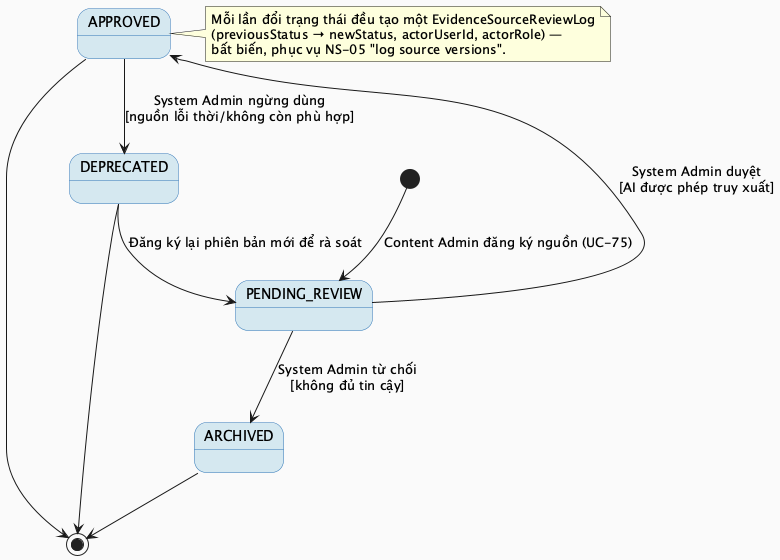

The diagram above was rendered by PlantUML. Its source (embedded in the PNG):
@startuml MF06_02_EvidenceSourceStatus_StateMachine
skinparam backgroundColor #FAFAFA
skinparam StateBackgroundColor #D5E8F0
skinparam StateBorderColor #2E75B6

[*] --> PENDING_REVIEW : Content Admin đăng ký nguồn (UC-75)

PENDING_REVIEW --> APPROVED : System Admin duyệt\n[AI được phép truy xuất]
PENDING_REVIEW --> ARCHIVED : System Admin từ chối\n[không đủ tin cậy]
APPROVED --> DEPRECATED : System Admin ngừng dùng\n[nguồn lỗi thời/không còn phù hợp]
DEPRECATED --> PENDING_REVIEW : Đăng ký lại phiên bản mới để rà soát

APPROVED --> [*]
ARCHIVED --> [*]
DEPRECATED --> [*]

note right of APPROVED
  Mỗi lần đổi trạng thái đều tạo một EvidenceSourceReviewLog
  (previousStatus → newStatus, actorUserId, actorRole) —
  bất biến, phục vụ NS-05 "log source versions".
end note

@enduml